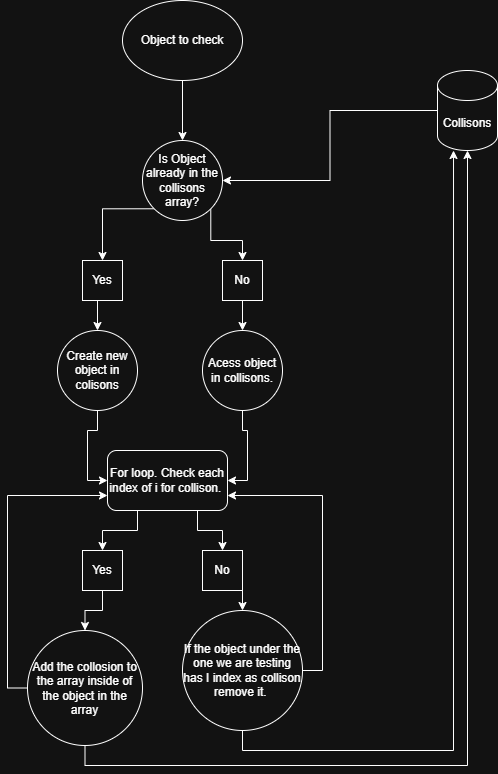

The diagram above was exported from draw.io. Its source (the exported page's mxGraphModel, read from the mxfile embedded in the PNG):
<mxGraphModel dx="1426" dy="789" grid="1" gridSize="10" guides="1" tooltips="1" connect="1" arrows="1" fold="1" page="1" pageScale="1" pageWidth="850" pageHeight="1100" math="0" shadow="0">
  <root>
    <mxCell id="0" />
    <mxCell id="1" parent="0" />
    <mxCell id="dKHMmZ2zgERi7rfIrwo6-4" style="edgeStyle=orthogonalEdgeStyle;rounded=0;orthogonalLoop=1;jettySize=auto;html=1;exitX=0;exitY=0.5;exitDx=0;exitDy=0;exitPerimeter=0;entryX=1;entryY=0.5;entryDx=0;entryDy=0;" edge="1" parent="1" source="dKHMmZ2zgERi7rfIrwo6-1" target="dKHMmZ2zgERi7rfIrwo6-3">
      <mxGeometry relative="1" as="geometry" />
    </mxCell>
    <mxCell id="dKHMmZ2zgERi7rfIrwo6-1" value="Collisons" style="shape=cylinder3;whiteSpace=wrap;html=1;boundedLbl=1;backgroundOutline=1;size=15;" vertex="1" parent="1">
      <mxGeometry x="680" y="100" width="60" height="80" as="geometry" />
    </mxCell>
    <mxCell id="dKHMmZ2zgERi7rfIrwo6-15" style="edgeStyle=orthogonalEdgeStyle;rounded=0;orthogonalLoop=1;jettySize=auto;html=1;exitX=0.5;exitY=1;exitDx=0;exitDy=0;entryX=0.5;entryY=0;entryDx=0;entryDy=0;" edge="1" parent="1" source="dKHMmZ2zgERi7rfIrwo6-2" target="dKHMmZ2zgERi7rfIrwo6-3">
      <mxGeometry relative="1" as="geometry" />
    </mxCell>
    <mxCell id="dKHMmZ2zgERi7rfIrwo6-2" value="Object to check" style="ellipse;whiteSpace=wrap;html=1;" vertex="1" parent="1">
      <mxGeometry x="365" y="30" width="120" height="80" as="geometry" />
    </mxCell>
    <mxCell id="dKHMmZ2zgERi7rfIrwo6-11" style="edgeStyle=orthogonalEdgeStyle;rounded=0;orthogonalLoop=1;jettySize=auto;html=1;exitX=0;exitY=1;exitDx=0;exitDy=0;entryX=0.5;entryY=0;entryDx=0;entryDy=0;" edge="1" parent="1" source="dKHMmZ2zgERi7rfIrwo6-3" target="dKHMmZ2zgERi7rfIrwo6-6">
      <mxGeometry relative="1" as="geometry" />
    </mxCell>
    <mxCell id="dKHMmZ2zgERi7rfIrwo6-13" style="edgeStyle=orthogonalEdgeStyle;rounded=0;orthogonalLoop=1;jettySize=auto;html=1;exitX=1;exitY=1;exitDx=0;exitDy=0;entryX=0.5;entryY=0;entryDx=0;entryDy=0;" edge="1" parent="1" source="dKHMmZ2zgERi7rfIrwo6-3" target="dKHMmZ2zgERi7rfIrwo6-5">
      <mxGeometry relative="1" as="geometry" />
    </mxCell>
    <mxCell id="dKHMmZ2zgERi7rfIrwo6-3" value="Is Object already in the collisons array?" style="ellipse;whiteSpace=wrap;html=1;aspect=fixed;" vertex="1" parent="1">
      <mxGeometry x="385" y="170" width="80" height="80" as="geometry" />
    </mxCell>
    <mxCell id="dKHMmZ2zgERi7rfIrwo6-14" style="edgeStyle=orthogonalEdgeStyle;rounded=0;orthogonalLoop=1;jettySize=auto;html=1;exitX=0.5;exitY=1;exitDx=0;exitDy=0;entryX=0.5;entryY=0;entryDx=0;entryDy=0;" edge="1" parent="1" source="dKHMmZ2zgERi7rfIrwo6-5" target="dKHMmZ2zgERi7rfIrwo6-10">
      <mxGeometry relative="1" as="geometry" />
    </mxCell>
    <mxCell id="dKHMmZ2zgERi7rfIrwo6-5" value="No" style="whiteSpace=wrap;html=1;aspect=fixed;" vertex="1" parent="1">
      <mxGeometry x="465" y="290" width="40" height="40" as="geometry" />
    </mxCell>
    <mxCell id="dKHMmZ2zgERi7rfIrwo6-12" style="edgeStyle=orthogonalEdgeStyle;rounded=0;orthogonalLoop=1;jettySize=auto;html=1;exitX=0.75;exitY=1;exitDx=0;exitDy=0;entryX=0.5;entryY=0;entryDx=0;entryDy=0;" edge="1" parent="1" source="dKHMmZ2zgERi7rfIrwo6-6" target="dKHMmZ2zgERi7rfIrwo6-9">
      <mxGeometry relative="1" as="geometry" />
    </mxCell>
    <mxCell id="dKHMmZ2zgERi7rfIrwo6-6" value="Yes" style="whiteSpace=wrap;html=1;aspect=fixed;" vertex="1" parent="1">
      <mxGeometry x="325" y="290" width="40" height="40" as="geometry" />
    </mxCell>
    <mxCell id="dKHMmZ2zgERi7rfIrwo6-17" style="edgeStyle=orthogonalEdgeStyle;rounded=0;orthogonalLoop=1;jettySize=auto;html=1;exitX=0.5;exitY=1;exitDx=0;exitDy=0;entryX=0;entryY=0.5;entryDx=0;entryDy=0;" edge="1" parent="1" source="dKHMmZ2zgERi7rfIrwo6-9" target="dKHMmZ2zgERi7rfIrwo6-16">
      <mxGeometry relative="1" as="geometry" />
    </mxCell>
    <mxCell id="dKHMmZ2zgERi7rfIrwo6-9" value="Create new object in colisons" style="ellipse;whiteSpace=wrap;html=1;aspect=fixed;" vertex="1" parent="1">
      <mxGeometry x="300" y="360" width="80" height="80" as="geometry" />
    </mxCell>
    <mxCell id="dKHMmZ2zgERi7rfIrwo6-18" style="edgeStyle=orthogonalEdgeStyle;rounded=0;orthogonalLoop=1;jettySize=auto;html=1;exitX=0.5;exitY=1;exitDx=0;exitDy=0;entryX=1;entryY=0.5;entryDx=0;entryDy=0;" edge="1" parent="1" source="dKHMmZ2zgERi7rfIrwo6-10" target="dKHMmZ2zgERi7rfIrwo6-16">
      <mxGeometry relative="1" as="geometry" />
    </mxCell>
    <mxCell id="dKHMmZ2zgERi7rfIrwo6-10" value="Acess object in collisons." style="ellipse;whiteSpace=wrap;html=1;aspect=fixed;" vertex="1" parent="1">
      <mxGeometry x="445" y="360" width="80" height="80" as="geometry" />
    </mxCell>
    <mxCell id="dKHMmZ2zgERi7rfIrwo6-21" style="edgeStyle=orthogonalEdgeStyle;rounded=0;orthogonalLoop=1;jettySize=auto;html=1;exitX=0.25;exitY=1;exitDx=0;exitDy=0;entryX=0.5;entryY=0;entryDx=0;entryDy=0;" edge="1" parent="1" source="dKHMmZ2zgERi7rfIrwo6-16" target="dKHMmZ2zgERi7rfIrwo6-19">
      <mxGeometry relative="1" as="geometry" />
    </mxCell>
    <mxCell id="dKHMmZ2zgERi7rfIrwo6-22" style="edgeStyle=orthogonalEdgeStyle;rounded=0;orthogonalLoop=1;jettySize=auto;html=1;exitX=0.75;exitY=1;exitDx=0;exitDy=0;entryX=0.5;entryY=0;entryDx=0;entryDy=0;" edge="1" parent="1" source="dKHMmZ2zgERi7rfIrwo6-16" target="dKHMmZ2zgERi7rfIrwo6-20">
      <mxGeometry relative="1" as="geometry" />
    </mxCell>
    <mxCell id="dKHMmZ2zgERi7rfIrwo6-16" value="For loop. Check each index of i for collison.&amp;nbsp;" style="rounded=1;whiteSpace=wrap;html=1;" vertex="1" parent="1">
      <mxGeometry x="350" y="480" width="120" height="60" as="geometry" />
    </mxCell>
    <mxCell id="dKHMmZ2zgERi7rfIrwo6-27" style="edgeStyle=orthogonalEdgeStyle;rounded=0;orthogonalLoop=1;jettySize=auto;html=1;exitX=0.5;exitY=1;exitDx=0;exitDy=0;entryX=0.5;entryY=0;entryDx=0;entryDy=0;" edge="1" parent="1" source="dKHMmZ2zgERi7rfIrwo6-19" target="dKHMmZ2zgERi7rfIrwo6-24">
      <mxGeometry relative="1" as="geometry" />
    </mxCell>
    <mxCell id="dKHMmZ2zgERi7rfIrwo6-19" value="Yes" style="whiteSpace=wrap;html=1;aspect=fixed;" vertex="1" parent="1">
      <mxGeometry x="325" y="580" width="40" height="40" as="geometry" />
    </mxCell>
    <mxCell id="dKHMmZ2zgERi7rfIrwo6-25" style="edgeStyle=orthogonalEdgeStyle;rounded=0;orthogonalLoop=1;jettySize=auto;html=1;exitX=0.5;exitY=1;exitDx=0;exitDy=0;entryX=0.5;entryY=0;entryDx=0;entryDy=0;" edge="1" parent="1" source="dKHMmZ2zgERi7rfIrwo6-20" target="dKHMmZ2zgERi7rfIrwo6-23">
      <mxGeometry relative="1" as="geometry" />
    </mxCell>
    <mxCell id="dKHMmZ2zgERi7rfIrwo6-20" value="No" style="whiteSpace=wrap;html=1;aspect=fixed;" vertex="1" parent="1">
      <mxGeometry x="445" y="580" width="40" height="40" as="geometry" />
    </mxCell>
    <mxCell id="dKHMmZ2zgERi7rfIrwo6-31" style="edgeStyle=orthogonalEdgeStyle;rounded=0;orthogonalLoop=1;jettySize=auto;html=1;exitX=1;exitY=0.5;exitDx=0;exitDy=0;entryX=1;entryY=0.75;entryDx=0;entryDy=0;" edge="1" parent="1" source="dKHMmZ2zgERi7rfIrwo6-23" target="dKHMmZ2zgERi7rfIrwo6-16">
      <mxGeometry relative="1" as="geometry" />
    </mxCell>
    <mxCell id="dKHMmZ2zgERi7rfIrwo6-23" value="If the object under the one we are testing has I index as collison remove it.&amp;nbsp;" style="ellipse;whiteSpace=wrap;html=1;aspect=fixed;" vertex="1" parent="1">
      <mxGeometry x="425" y="640" width="120" height="120" as="geometry" />
    </mxCell>
    <mxCell id="dKHMmZ2zgERi7rfIrwo6-30" style="edgeStyle=orthogonalEdgeStyle;rounded=0;orthogonalLoop=1;jettySize=auto;html=1;exitX=0;exitY=0.5;exitDx=0;exitDy=0;entryX=0;entryY=0.75;entryDx=0;entryDy=0;" edge="1" parent="1" source="dKHMmZ2zgERi7rfIrwo6-24" target="dKHMmZ2zgERi7rfIrwo6-16">
      <mxGeometry relative="1" as="geometry" />
    </mxCell>
    <mxCell id="dKHMmZ2zgERi7rfIrwo6-24" value="Add the collosion to the array inside of the object in the array" style="ellipse;whiteSpace=wrap;html=1;aspect=fixed;" vertex="1" parent="1">
      <mxGeometry x="270" y="660" width="115" height="115" as="geometry" />
    </mxCell>
    <mxCell id="dKHMmZ2zgERi7rfIrwo6-32" style="edgeStyle=orthogonalEdgeStyle;rounded=0;orthogonalLoop=1;jettySize=auto;html=1;exitX=0.5;exitY=1;exitDx=0;exitDy=0;entryX=0.267;entryY=1;entryDx=0;entryDy=0;entryPerimeter=0;" edge="1" parent="1" source="dKHMmZ2zgERi7rfIrwo6-23" target="dKHMmZ2zgERi7rfIrwo6-1">
      <mxGeometry relative="1" as="geometry" />
    </mxCell>
    <mxCell id="dKHMmZ2zgERi7rfIrwo6-33" style="edgeStyle=orthogonalEdgeStyle;rounded=0;orthogonalLoop=1;jettySize=auto;html=1;exitX=0.5;exitY=1;exitDx=0;exitDy=0;entryX=0.5;entryY=1;entryDx=0;entryDy=0;entryPerimeter=0;" edge="1" parent="1" source="dKHMmZ2zgERi7rfIrwo6-24" target="dKHMmZ2zgERi7rfIrwo6-1">
      <mxGeometry relative="1" as="geometry" />
    </mxCell>
  </root>
</mxGraphModel>